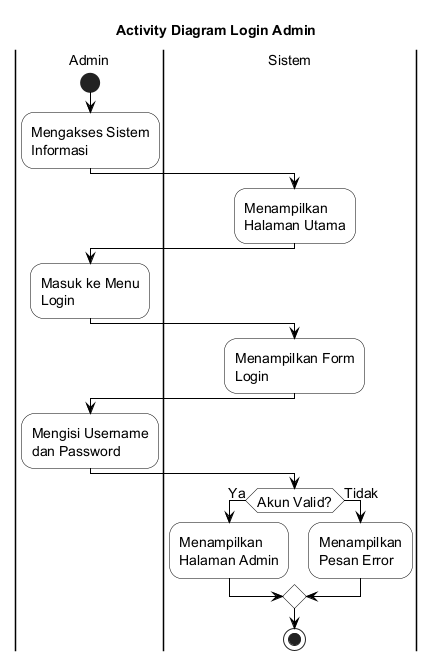

The diagram above was rendered by PlantUML. Its source (embedded in the PNG):
@startuml
skinparam backgroundColor White
skinparam ActivityBackgroundColor White
skinparam ActivityBorderColor Black
skinparam ActivityDiamondBackgroundColor White
skinparam ActivityDiamondBorderColor Black
skinparam ArrowColor Black
skinparam PartitionBorderColor Black
skinparam PartitionBackgroundColor White
skinparam defaultFontSize 14

title Activity Diagram Login Admin

|Admin|
start
:Mengakses Sistem\nInformasi;

|Sistem|
:Menampilkan\nHalaman Utama;

|Admin|
:Masuk ke Menu\nLogin;

|Sistem|
:Menampilkan Form\nLogin;

|Admin|
:Mengisi Username\ndan Password;

|Sistem|
if (Akun Valid?) then (Ya)
  :Menampilkan\nHalaman Admin;
else (Tidak)
  :Menampilkan\nPesan Error;
endif

stop

@enduml